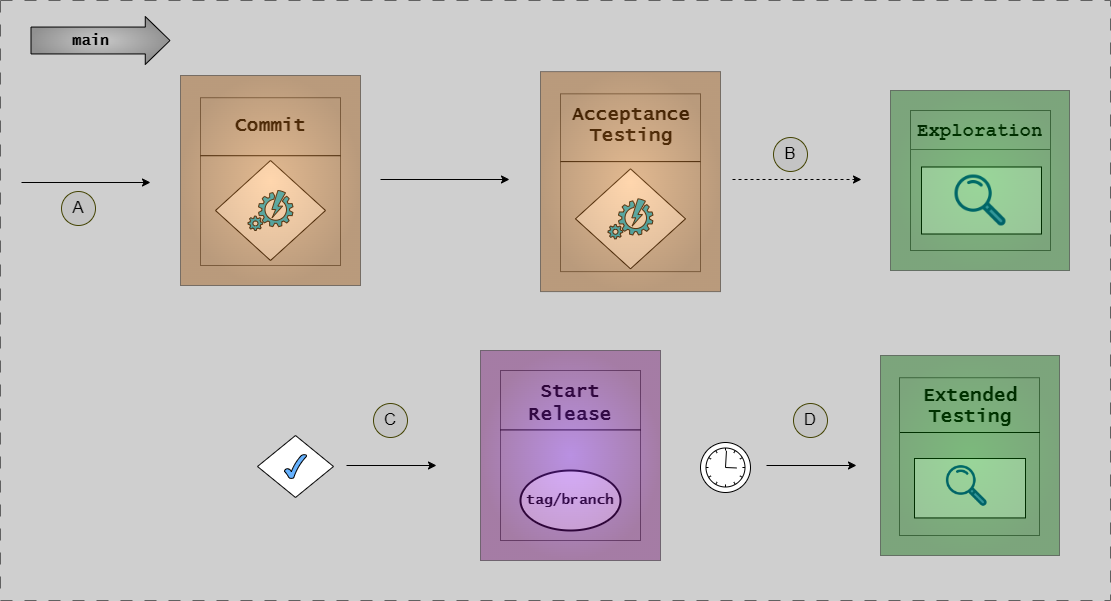

The diagram above was exported from draw.io. Its source (the exported page's mxGraphModel, read from the mxfile embedded in the PNG):
<mxGraphModel dx="2954" dy="-5800" grid="1" gridSize="10" guides="1" tooltips="1" connect="1" arrows="1" fold="1" page="1" pageScale="1" pageWidth="1654" pageHeight="1169" background="#CFCFCF" math="0" shadow="0">
  <root>
    <mxCell id="0" />
    <mxCell id="1" parent="0" />
    <mxCell id="G46-tSZCfBZYrONh_9nJ-37" value="" style="group;strokeColor=#616161;dashed=1;dashPattern=12 12;" parent="1" vertex="1" connectable="0">
      <mxGeometry x="20" y="7030" width="1110" height="600" as="geometry" />
    </mxCell>
    <mxCell id="axHM15O4jyJfmJLwlvJT-1" value="" style="points=[[0.145,0.145,0],[0.5,0,0],[0.855,0.145,0],[1,0.5,0],[0.855,0.855,0],[0.5,1,0],[0.145,0.855,0],[0,0.5,0]];shape=mxgraph.bpmn.event;html=1;verticalLabelPosition=bottom;labelBackgroundColor=#ffffff;verticalAlign=top;align=center;perimeter=ellipsePerimeter;outlineConnect=0;aspect=fixed;outline=standard;symbol=timer;" parent="1" vertex="1">
      <mxGeometry x="720" y="7472" width="50" height="50" as="geometry" />
    </mxCell>
    <mxCell id="axHM15O4jyJfmJLwlvJT-3" value="" style="endArrow=classic;html=1;rounded=0;" parent="1" edge="1">
      <mxGeometry width="50" height="50" relative="1" as="geometry">
        <mxPoint x="786" y="7495" as="sourcePoint" />
        <mxPoint x="876" y="7495" as="targetPoint" />
      </mxGeometry>
    </mxCell>
    <mxCell id="aCDJL3sqAOU6FaK6RYbX-1" value="" style="shape=flexArrow;endArrow=classic;html=1;rounded=0;width=26.896551724137932;endSize=7.910344827586208;fillColor=#C7C7C7;gradientColor=#919191;gradientDirection=radial;" parent="1" edge="1">
      <mxGeometry width="50" height="50" relative="1" as="geometry">
        <mxPoint x="50" y="7070" as="sourcePoint" />
        <mxPoint x="190" y="7070" as="targetPoint" />
      </mxGeometry>
    </mxCell>
    <mxCell id="aCDJL3sqAOU6FaK6RYbX-2" value="&lt;font size=&quot;1&quot; face=&quot;Lucida Console&quot;&gt;&lt;b style=&quot;font-size: 15px;&quot;&gt;main&lt;br&gt;&lt;/b&gt;&lt;/font&gt;" style="text;html=1;strokeColor=none;fillColor=none;align=center;verticalAlign=middle;whiteSpace=wrap;rounded=0;" parent="1" vertex="1">
      <mxGeometry x="81" y="7060" width="59" height="20" as="geometry" />
    </mxCell>
    <mxCell id="NgBdOAG6LvRnoxOK7imG-1" value="" style="endArrow=classic;html=1;rounded=0;" parent="1" edge="1">
      <mxGeometry width="50" height="50" relative="1" as="geometry">
        <mxPoint x="41" y="7212" as="sourcePoint" />
        <mxPoint x="170" y="7212" as="targetPoint" />
      </mxGeometry>
    </mxCell>
    <mxCell id="NgBdOAG6LvRnoxOK7imG-2" value="&lt;font style=&quot;font-size: 17px;&quot;&gt;A&lt;/font&gt;" style="ellipse;whiteSpace=wrap;html=1;aspect=fixed;fillColor=#C4C4C4;strokeColor=#454505;" parent="1" vertex="1">
      <mxGeometry x="81" y="7221" width="34" height="34" as="geometry" />
    </mxCell>
    <mxCell id="NgBdOAG6LvRnoxOK7imG-3" value="&lt;font style=&quot;font-size: 17px;&quot;&gt;B&lt;/font&gt;" style="ellipse;whiteSpace=wrap;html=1;aspect=fixed;fillColor=#C4C4C4;strokeColor=#454505;" parent="1" vertex="1">
      <mxGeometry x="793" y="7167" width="34" height="34" as="geometry" />
    </mxCell>
    <mxCell id="NgBdOAG6LvRnoxOK7imG-5" value="&lt;font style=&quot;font-size: 17px;&quot;&gt;D&lt;/font&gt;" style="ellipse;whiteSpace=wrap;html=1;aspect=fixed;fillColor=#C4C4C4;strokeColor=#454505;" parent="1" vertex="1">
      <mxGeometry x="813" y="7433" width="34" height="34" as="geometry" />
    </mxCell>
    <mxCell id="NgBdOAG6LvRnoxOK7imG-6" value="" style="endArrow=classic;html=1;rounded=0;" parent="1" edge="1">
      <mxGeometry width="50" height="50" relative="1" as="geometry">
        <mxPoint x="400" y="7209" as="sourcePoint" />
        <mxPoint x="529" y="7209" as="targetPoint" />
      </mxGeometry>
    </mxCell>
    <mxCell id="NgBdOAG6LvRnoxOK7imG-7" value="" style="endArrow=classic;html=1;rounded=0;dashed=1;" parent="1" edge="1">
      <mxGeometry width="50" height="50" relative="1" as="geometry">
        <mxPoint x="752" y="7209" as="sourcePoint" />
        <mxPoint x="881" y="7209" as="targetPoint" />
      </mxGeometry>
    </mxCell>
    <mxCell id="NgBdOAG6LvRnoxOK7imG-11" value="" style="endArrow=classic;html=1;rounded=0;" parent="1" edge="1">
      <mxGeometry width="50" height="50" relative="1" as="geometry">
        <mxPoint x="366" y="7495" as="sourcePoint" />
        <mxPoint x="456" y="7495" as="targetPoint" />
      </mxGeometry>
    </mxCell>
    <mxCell id="NgBdOAG6LvRnoxOK7imG-12" value="&lt;font style=&quot;font-size: 17px;&quot;&gt;C&lt;/font&gt;" style="ellipse;whiteSpace=wrap;html=1;aspect=fixed;fillColor=#C4C4C4;strokeColor=#454505;" parent="1" vertex="1">
      <mxGeometry x="393" y="7433" width="34" height="34" as="geometry" />
    </mxCell>
    <mxCell id="NgBdOAG6LvRnoxOK7imG-13" value="" style="group;fontFamily=Lucida Console;fontStyle=1;fontSize=14;" parent="1" vertex="1" connectable="0">
      <mxGeometry x="277" y="7465" width="76" height="62" as="geometry" />
    </mxCell>
    <mxCell id="NgBdOAG6LvRnoxOK7imG-14" value="" style="rhombus;whiteSpace=wrap;html=1;shadow=0;fontFamily=Lucida Console;fontSize=14;align=center;strokeWidth=1;spacing=6;spacingTop=-4;strokeColor=#050505;fontStyle=1" parent="NgBdOAG6LvRnoxOK7imG-13" vertex="1">
      <mxGeometry width="76" height="62" as="geometry" />
    </mxCell>
    <mxCell id="NgBdOAG6LvRnoxOK7imG-15" value="" style="verticalLabelPosition=bottom;verticalAlign=top;html=1;shape=mxgraph.basic.tick;fillColor=#66B2FF;fontFamily=Lucida Console;fontStyle=1;fontSize=14;" parent="NgBdOAG6LvRnoxOK7imG-13" vertex="1">
      <mxGeometry x="26.945454545454545" y="18.944444444444443" width="22.10909090909091" height="24.11111111111111" as="geometry" />
    </mxCell>
    <mxCell id="nj6EWOdkMifsNvgGFSnO-2" value="" style="group;strokeColor=#666666;fontFamily=Courier New;" vertex="1" connectable="0" parent="1">
      <mxGeometry x="520" y="7400" width="140" height="170" as="geometry" />
    </mxCell>
    <mxCell id="nj6EWOdkMifsNvgGFSnO-3" value="tag/branch" style="strokeWidth=2;html=1;shape=mxgraph.flowchart.start_1;whiteSpace=wrap;fontFamily=Lucida Console;fontStyle=1;fontSize=14;" vertex="1" parent="1">
      <mxGeometry x="540" y="7500" width="100" height="60" as="geometry" />
    </mxCell>
    <mxCell id="nj6EWOdkMifsNvgGFSnO-4" value="" style="endArrow=none;html=1;rounded=0;entryX=0.627;entryY=0.998;entryDx=0;entryDy=0;entryPerimeter=0;fontStyle=1;fontFamily=Lucida Console;" edge="1" parent="1">
      <mxGeometry width="50" height="50" relative="1" as="geometry">
        <mxPoint x="520" y="7459.41" as="sourcePoint" />
        <mxPoint x="660" y="7459.41" as="targetPoint" />
      </mxGeometry>
    </mxCell>
    <mxCell id="nj6EWOdkMifsNvgGFSnO-5" value="&lt;h1&gt;&lt;span style=&quot;font-size: 19px;&quot;&gt;Start Release&lt;/span&gt;&lt;/h1&gt;" style="text;html=1;strokeColor=none;fillColor=none;spacing=5;spacingTop=-20;whiteSpace=wrap;overflow=hidden;rounded=0;fontStyle=1;fontFamily=Lucida Console;fontSize=8;align=center;" vertex="1" parent="1">
      <mxGeometry x="521" y="7410" width="137.5" height="50.5" as="geometry" />
    </mxCell>
    <mxCell id="nj6EWOdkMifsNvgGFSnO-6" value="" style="group;strokeColor=default;fillColor=#9933FF;gradientColor=#660066;gradientDirection=radial;opacity=40;fontFamily=Courier New;" vertex="1" connectable="0" parent="1">
      <mxGeometry x="500" y="7380" width="180" height="210" as="geometry" />
    </mxCell>
    <mxCell id="nj6EWOdkMifsNvgGFSnO-8" value="" style="group;strokeColor=#666666;fontFamily=Courier New;" vertex="1" connectable="0" parent="1">
      <mxGeometry x="919" y="7407.22" width="140" height="157.78" as="geometry" />
    </mxCell>
    <mxCell id="nj6EWOdkMifsNvgGFSnO-9" value="" style="group;strokeWidth=1;fontFamily=Lucida Console;fontStyle=1;fontSize=14;" vertex="1" connectable="0" parent="1">
      <mxGeometry x="934" y="7488" width="111" height="59.44" as="geometry" />
    </mxCell>
    <mxCell id="nj6EWOdkMifsNvgGFSnO-10" value="" style="rounded=0;whiteSpace=wrap;html=1;strokeWidth=1;fontFamily=Lucida Console;fontStyle=1;fontSize=14;" vertex="1" parent="nj6EWOdkMifsNvgGFSnO-9">
      <mxGeometry width="111" height="59.44" as="geometry" />
    </mxCell>
    <mxCell id="nj6EWOdkMifsNvgGFSnO-11" value="" style="shape=image;verticalLabelPosition=bottom;labelBackgroundColor=default;verticalAlign=top;aspect=fixed;imageAspect=0;image=https://cdn-icons-png.freepik.com/256/5272/5272056.png;fontFamily=Lucida Console;fontStyle=1;fontSize=14;" vertex="1" parent="nj6EWOdkMifsNvgGFSnO-9">
      <mxGeometry x="31.9125" y="7.097313432835821" width="40.72083582089552" height="40.72083582089552" as="geometry" />
    </mxCell>
    <mxCell id="nj6EWOdkMifsNvgGFSnO-12" value="" style="endArrow=none;html=1;rounded=0;entryX=0.627;entryY=0.998;entryDx=0;entryDy=0;entryPerimeter=0;fontStyle=1;fontFamily=Lucida Console;" edge="1" parent="1">
      <mxGeometry width="50" height="50" relative="1" as="geometry">
        <mxPoint x="919.5" y="7462" as="sourcePoint" />
        <mxPoint x="1059.5" y="7462" as="targetPoint" />
      </mxGeometry>
    </mxCell>
    <mxCell id="nj6EWOdkMifsNvgGFSnO-13" value="&lt;h1&gt;&lt;span&gt;&lt;font style=&quot;font-size: 19px; line-height: 110%;&quot;&gt;Extended Testing&lt;/font&gt;&lt;/span&gt;&lt;/h1&gt;" style="text;html=1;strokeColor=none;fillColor=none;spacing=5;spacingTop=-20;whiteSpace=wrap;overflow=hidden;rounded=0;fontStyle=1;fontFamily=Lucida Console;fontSize=8;align=center;" vertex="1" parent="1">
      <mxGeometry x="923.5" y="7415" width="132" height="49" as="geometry" />
    </mxCell>
    <mxCell id="nj6EWOdkMifsNvgGFSnO-14" value="" style="group;strokeColor=default;fillColor=#009900;gradientColor=#006600;gradientDirection=radial;opacity=40;fontFamily=Courier New;" vertex="1" connectable="0" parent="1">
      <mxGeometry x="900" y="7385" width="179" height="200" as="geometry" />
    </mxCell>
    <mxCell id="nj6EWOdkMifsNvgGFSnO-15" value="" style="group;strokeColor=#666666;fontFamily=Courier New;" vertex="1" connectable="0" parent="1">
      <mxGeometry x="220" y="7127.22" width="140" height="167.78" as="geometry" />
    </mxCell>
    <mxCell id="nj6EWOdkMifsNvgGFSnO-16" value="" style="group;fontFamily=Lucida Console;fontSize=14;" vertex="1" connectable="0" parent="1">
      <mxGeometry x="235" y="7190.002222222222" width="110" height="100" as="geometry" />
    </mxCell>
    <mxCell id="nj6EWOdkMifsNvgGFSnO-17" value="" style="rhombus;whiteSpace=wrap;html=1;shadow=0;fontFamily=Lucida Console;fontSize=14;align=center;strokeWidth=1;spacing=6;spacingTop=-4;strokeColor=#050505;fontStyle=1" vertex="1" parent="nj6EWOdkMifsNvgGFSnO-16">
      <mxGeometry width="110" height="100" as="geometry" />
    </mxCell>
    <mxCell id="nj6EWOdkMifsNvgGFSnO-18" value="&lt;span style=&quot;font-size: 14px;&quot;&gt;&lt;br style=&quot;font-size: 14px;&quot;&gt;&lt;/span&gt;" style="verticalLabelPosition=bottom;html=1;verticalAlign=top;align=center;strokeColor=#050505;fillColor=#00BEF2;shape=mxgraph.azure.automation;pointerEvents=1;fontSize=14;fontStyle=1;fontFamily=Lucida Console;" vertex="1" parent="nj6EWOdkMifsNvgGFSnO-16">
      <mxGeometry x="32.5" y="30" width="45" height="40" as="geometry" />
    </mxCell>
    <mxCell id="nj6EWOdkMifsNvgGFSnO-19" value="&lt;h1&gt;&lt;span style=&quot;&quot;&gt;&lt;font style=&quot;font-size: 19px;&quot;&gt;Commit&lt;/font&gt;&lt;/span&gt;&lt;/h1&gt;" style="text;html=1;strokeColor=none;fillColor=none;spacing=5;spacingTop=-20;whiteSpace=wrap;overflow=hidden;rounded=0;fontStyle=1;fontFamily=Lucida Console;align=center;" vertex="1" parent="1">
      <mxGeometry x="225" y="7134.22" width="130" height="40" as="geometry" />
    </mxCell>
    <mxCell id="nj6EWOdkMifsNvgGFSnO-20" value="" style="endArrow=none;html=1;rounded=0;entryX=0.627;entryY=0.998;entryDx=0;entryDy=0;entryPerimeter=0;fontStyle=1;fontFamily=Lucida Console;" edge="1" parent="1">
      <mxGeometry width="50" height="50" relative="1" as="geometry">
        <mxPoint x="220" y="7185.22" as="sourcePoint" />
        <mxPoint x="360" y="7185.22" as="targetPoint" />
      </mxGeometry>
    </mxCell>
    <mxCell id="nj6EWOdkMifsNvgGFSnO-21" value="" style="group;strokeColor=default;fillColor=#FF9933;gradientColor=#994C00;gradientDirection=radial;opacity=40;fontFamily=Courier New;" vertex="1" connectable="0" parent="1">
      <mxGeometry x="200" y="7105" width="180" height="210" as="geometry" />
    </mxCell>
    <mxCell id="nj6EWOdkMifsNvgGFSnO-22" value="" style="group;strokeColor=#666666;fontFamily=Courier New;" vertex="1" connectable="0" parent="1">
      <mxGeometry x="580" y="7123.33" width="140" height="177.78" as="geometry" />
    </mxCell>
    <mxCell id="nj6EWOdkMifsNvgGFSnO-23" value="" style="group;fontFamily=Lucida Console;fontSize=14;" vertex="1" connectable="0" parent="1">
      <mxGeometry x="595" y="7198.332222222222" width="110" height="100" as="geometry" />
    </mxCell>
    <mxCell id="nj6EWOdkMifsNvgGFSnO-24" value="" style="rhombus;whiteSpace=wrap;html=1;shadow=0;fontFamily=Lucida Console;fontSize=14;align=center;strokeWidth=1;spacing=6;spacingTop=-4;strokeColor=#050505;fontStyle=1" vertex="1" parent="nj6EWOdkMifsNvgGFSnO-23">
      <mxGeometry width="110" height="100" as="geometry" />
    </mxCell>
    <mxCell id="nj6EWOdkMifsNvgGFSnO-25" value="&lt;span style=&quot;font-size: 14px;&quot;&gt;&lt;br style=&quot;font-size: 14px;&quot;&gt;&lt;/span&gt;" style="verticalLabelPosition=bottom;html=1;verticalAlign=top;align=center;strokeColor=#050505;fillColor=#00BEF2;shape=mxgraph.azure.automation;pointerEvents=1;fontSize=14;fontStyle=1;fontFamily=Lucida Console;" vertex="1" parent="nj6EWOdkMifsNvgGFSnO-23">
      <mxGeometry x="32.5" y="30" width="45" height="40" as="geometry" />
    </mxCell>
    <mxCell id="nj6EWOdkMifsNvgGFSnO-26" value="" style="endArrow=none;html=1;rounded=0;entryX=0.627;entryY=0.998;entryDx=0;entryDy=0;entryPerimeter=0;fontStyle=1;fontFamily=Lucida Console;" edge="1" parent="1">
      <mxGeometry width="50" height="50" relative="1" as="geometry">
        <mxPoint x="580" y="7191.11" as="sourcePoint" />
        <mxPoint x="720" y="7191.11" as="targetPoint" />
      </mxGeometry>
    </mxCell>
    <mxCell id="nj6EWOdkMifsNvgGFSnO-27" value="&lt;h1&gt;&lt;span&gt;&lt;font style=&quot;font-size: 19px; line-height: 110%;&quot;&gt;Acceptance Testing&lt;/font&gt;&lt;/span&gt;&lt;/h1&gt;" style="text;html=1;strokeColor=none;fillColor=none;spacing=5;spacingTop=-20;whiteSpace=wrap;overflow=hidden;rounded=0;fontStyle=1;fontFamily=Lucida Console;fontSize=8;align=center;" vertex="1" parent="1">
      <mxGeometry x="585" y="7134.33" width="132" height="50" as="geometry" />
    </mxCell>
    <mxCell id="nj6EWOdkMifsNvgGFSnO-28" value="" style="group;strokeColor=default;fillColor=#FF9933;gradientColor=#994C00;gradientDirection=radial;opacity=40;fontFamily=Courier New;" vertex="1" connectable="0" parent="1">
      <mxGeometry x="560" y="7101.11" width="180" height="220" as="geometry" />
    </mxCell>
    <mxCell id="nj6EWOdkMifsNvgGFSnO-29" value="" style="group;strokeColor=#666666;fontFamily=Courier New;" vertex="1" connectable="0" parent="1">
      <mxGeometry x="930" y="7140" width="140" height="140" as="geometry" />
    </mxCell>
    <mxCell id="nj6EWOdkMifsNvgGFSnO-30" value="&lt;h1 style=&quot;border-color: var(--border-color); color: rgb(0, 0, 0);&quot;&gt;&lt;font style=&quot;border-color: var(--border-color); font-size: 19px;&quot;&gt;Exploration&lt;/font&gt;&lt;/h1&gt;" style="text;html=1;strokeColor=none;fillColor=none;spacing=5;spacingTop=-20;whiteSpace=wrap;overflow=hidden;rounded=0;fontStyle=1;fontFamily=Courier New;fontColor=#4D4D4D;" vertex="1" parent="1">
      <mxGeometry x="932" y="7140" width="138" height="40" as="geometry" />
    </mxCell>
    <mxCell id="nj6EWOdkMifsNvgGFSnO-31" value="" style="endArrow=none;html=1;rounded=0;entryX=0.627;entryY=0.998;entryDx=0;entryDy=0;entryPerimeter=0;fontStyle=1;fontFamily=Lucida Console;fontColor=#4D4D4D;strokeColor=#666666;" edge="1" parent="1">
      <mxGeometry width="50" height="50" relative="1" as="geometry">
        <mxPoint x="930" y="7179" as="sourcePoint" />
        <mxPoint x="1070" y="7179" as="targetPoint" />
      </mxGeometry>
    </mxCell>
    <mxCell id="nj6EWOdkMifsNvgGFSnO-32" value="" style="group;strokeWidth=1;fontFamily=Lucida Console;fontStyle=1;fontSize=14;" vertex="1" connectable="0" parent="1">
      <mxGeometry x="941" y="7196.5" width="120" height="67" as="geometry" />
    </mxCell>
    <mxCell id="nj6EWOdkMifsNvgGFSnO-33" value="" style="rounded=0;whiteSpace=wrap;html=1;strokeWidth=1;fontFamily=Lucida Console;fontStyle=1;fontSize=14;" vertex="1" parent="nj6EWOdkMifsNvgGFSnO-32">
      <mxGeometry width="120" height="67" as="geometry" />
    </mxCell>
    <mxCell id="nj6EWOdkMifsNvgGFSnO-34" value="" style="shape=image;verticalLabelPosition=bottom;labelBackgroundColor=default;verticalAlign=top;aspect=fixed;imageAspect=0;image=https://cdn-icons-png.freepik.com/256/5272/5272056.png;fontFamily=Lucida Console;fontStyle=1;fontSize=14;" vertex="1" parent="nj6EWOdkMifsNvgGFSnO-32">
      <mxGeometry x="33.5" y="8" width="51" height="51" as="geometry" />
    </mxCell>
    <mxCell id="nj6EWOdkMifsNvgGFSnO-35" value="" style="group;strokeColor=default;fillColor=#009900;gradientColor=#006600;gradientDirection=radial;opacity=40;fontFamily=Courier New;" vertex="1" connectable="0" parent="1">
      <mxGeometry x="910" y="7120" width="179" height="180" as="geometry" />
    </mxCell>
  </root>
</mxGraphModel>